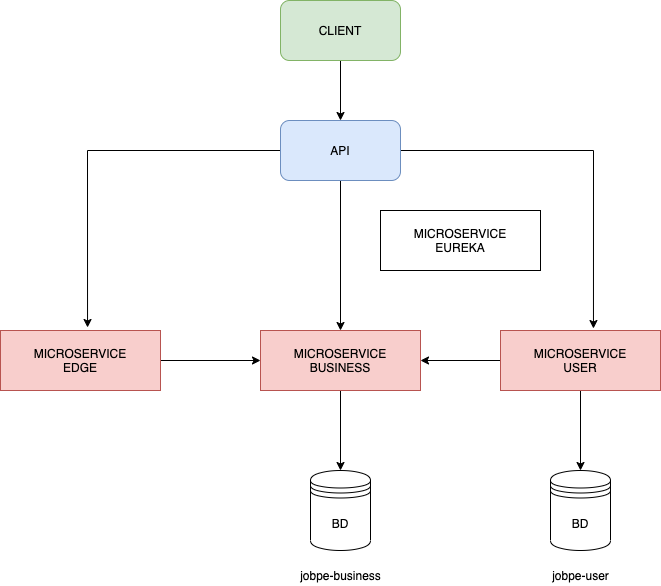

The diagram above was exported from draw.io. Its source (the exported page's mxGraphModel, read from the mxfile embedded in the PNG):
<mxGraphModel dx="946" dy="457" grid="1" gridSize="10" guides="1" tooltips="1" connect="1" arrows="1" fold="1" page="1" pageScale="1" pageWidth="827" pageHeight="1169" math="0" shadow="0">
  <root>
    <mxCell id="0" />
    <mxCell id="1" parent="0" />
    <mxCell id="dwvntYkn2fSgSky803T--3" style="edgeStyle=orthogonalEdgeStyle;rounded=0;orthogonalLoop=1;jettySize=auto;html=1;exitX=0.5;exitY=1;exitDx=0;exitDy=0;entryX=0.5;entryY=0;entryDx=0;entryDy=0;" edge="1" parent="1" source="dwvntYkn2fSgSky803T--1" target="dwvntYkn2fSgSky803T--2">
      <mxGeometry relative="1" as="geometry" />
    </mxCell>
    <mxCell id="dwvntYkn2fSgSky803T--1" value="CLIENT" style="rounded=1;whiteSpace=wrap;html=1;fillColor=#d5e8d4;strokeColor=#82b366;" vertex="1" parent="1">
      <mxGeometry x="340" y="40" width="120" height="60" as="geometry" />
    </mxCell>
    <mxCell id="dwvntYkn2fSgSky803T--8" style="edgeStyle=orthogonalEdgeStyle;rounded=0;orthogonalLoop=1;jettySize=auto;html=1;entryX=0.544;entryY=-0.05;entryDx=0;entryDy=0;entryPerimeter=0;" edge="1" parent="1" source="dwvntYkn2fSgSky803T--2" target="dwvntYkn2fSgSky803T--7">
      <mxGeometry relative="1" as="geometry" />
    </mxCell>
    <mxCell id="dwvntYkn2fSgSky803T--10" style="edgeStyle=orthogonalEdgeStyle;rounded=0;orthogonalLoop=1;jettySize=auto;html=1;" edge="1" parent="1" source="dwvntYkn2fSgSky803T--2" target="dwvntYkn2fSgSky803T--4">
      <mxGeometry relative="1" as="geometry" />
    </mxCell>
    <mxCell id="dwvntYkn2fSgSky803T--11" style="edgeStyle=orthogonalEdgeStyle;rounded=0;orthogonalLoop=1;jettySize=auto;html=1;exitX=1;exitY=0.5;exitDx=0;exitDy=0;entryX=0.581;entryY=-0.033;entryDx=0;entryDy=0;entryPerimeter=0;" edge="1" parent="1" source="dwvntYkn2fSgSky803T--2" target="dwvntYkn2fSgSky803T--5">
      <mxGeometry relative="1" as="geometry" />
    </mxCell>
    <mxCell id="dwvntYkn2fSgSky803T--2" value="API" style="rounded=1;whiteSpace=wrap;html=1;fillColor=#dae8fc;strokeColor=#6c8ebf;" vertex="1" parent="1">
      <mxGeometry x="340" y="160" width="120" height="60" as="geometry" />
    </mxCell>
    <mxCell id="dwvntYkn2fSgSky803T--16" style="edgeStyle=orthogonalEdgeStyle;rounded=0;orthogonalLoop=1;jettySize=auto;html=1;exitX=0.5;exitY=1;exitDx=0;exitDy=0;" edge="1" parent="1" source="dwvntYkn2fSgSky803T--4" target="dwvntYkn2fSgSky803T--15">
      <mxGeometry relative="1" as="geometry" />
    </mxCell>
    <mxCell id="dwvntYkn2fSgSky803T--4" value="MICROSERVICE&lt;br&gt;BUSINESS" style="rounded=0;whiteSpace=wrap;html=1;fillColor=#f8cecc;strokeColor=#b85450;" vertex="1" parent="1">
      <mxGeometry x="320" y="370" width="160" height="60" as="geometry" />
    </mxCell>
    <mxCell id="dwvntYkn2fSgSky803T--12" style="edgeStyle=orthogonalEdgeStyle;rounded=0;orthogonalLoop=1;jettySize=auto;html=1;exitX=0;exitY=0.5;exitDx=0;exitDy=0;entryX=1;entryY=0.5;entryDx=0;entryDy=0;" edge="1" parent="1" source="dwvntYkn2fSgSky803T--5" target="dwvntYkn2fSgSky803T--4">
      <mxGeometry relative="1" as="geometry" />
    </mxCell>
    <mxCell id="dwvntYkn2fSgSky803T--19" style="edgeStyle=orthogonalEdgeStyle;rounded=0;orthogonalLoop=1;jettySize=auto;html=1;entryX=0.5;entryY=0;entryDx=0;entryDy=0;" edge="1" parent="1" source="dwvntYkn2fSgSky803T--5" target="dwvntYkn2fSgSky803T--18">
      <mxGeometry relative="1" as="geometry" />
    </mxCell>
    <mxCell id="dwvntYkn2fSgSky803T--5" value="MICROSERVICE&lt;br&gt;USER" style="rounded=0;whiteSpace=wrap;html=1;fillColor=#f8cecc;strokeColor=#b85450;" vertex="1" parent="1">
      <mxGeometry x="560" y="370" width="160" height="60" as="geometry" />
    </mxCell>
    <mxCell id="dwvntYkn2fSgSky803T--6" value="MICROSERVICE&lt;br&gt;EUREKA" style="rounded=0;whiteSpace=wrap;html=1;" vertex="1" parent="1">
      <mxGeometry x="440" y="250" width="160" height="60" as="geometry" />
    </mxCell>
    <mxCell id="dwvntYkn2fSgSky803T--9" style="edgeStyle=orthogonalEdgeStyle;rounded=0;orthogonalLoop=1;jettySize=auto;html=1;exitX=1;exitY=0.5;exitDx=0;exitDy=0;entryX=0;entryY=0.5;entryDx=0;entryDy=0;" edge="1" parent="1" source="dwvntYkn2fSgSky803T--7" target="dwvntYkn2fSgSky803T--4">
      <mxGeometry relative="1" as="geometry" />
    </mxCell>
    <mxCell id="dwvntYkn2fSgSky803T--7" value="MICROSERVICE&lt;br&gt;EDGE" style="rounded=0;whiteSpace=wrap;html=1;fillColor=#f8cecc;strokeColor=#b85450;" vertex="1" parent="1">
      <mxGeometry x="60" y="370" width="160" height="60" as="geometry" />
    </mxCell>
    <mxCell id="dwvntYkn2fSgSky803T--15" value="BD" style="shape=datastore;whiteSpace=wrap;html=1;" vertex="1" parent="1">
      <mxGeometry x="370" y="510" width="60" height="80" as="geometry" />
    </mxCell>
    <mxCell id="dwvntYkn2fSgSky803T--17" value="jobpe-business" style="text;html=1;align=center;verticalAlign=middle;resizable=0;points=[];autosize=1;" vertex="1" parent="1">
      <mxGeometry x="350" y="605" width="100" height="20" as="geometry" />
    </mxCell>
    <mxCell id="dwvntYkn2fSgSky803T--18" value="BD" style="shape=datastore;whiteSpace=wrap;html=1;" vertex="1" parent="1">
      <mxGeometry x="610" y="510" width="60" height="80" as="geometry" />
    </mxCell>
    <mxCell id="dwvntYkn2fSgSky803T--20" value="jobpe-user" style="text;html=1;align=center;verticalAlign=middle;resizable=0;points=[];autosize=1;" vertex="1" parent="1">
      <mxGeometry x="605" y="605" width="70" height="20" as="geometry" />
    </mxCell>
  </root>
</mxGraphModel>